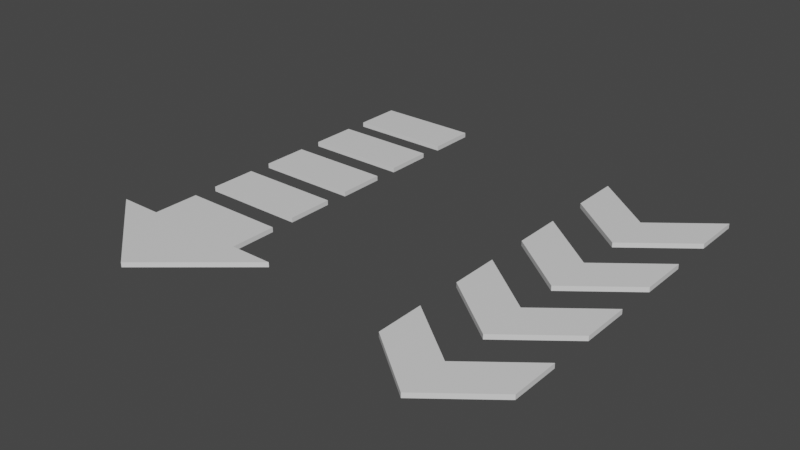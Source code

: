 # Source: Mod_Arrow.blend  (saved by Blender 3.2.14; exported with 4.5.12 LTS)
import bpy
from mathutils import Matrix  # noqa: F401  (used for matrix-valued properties, if any)

bpy.ops.wm.read_factory_settings(use_empty=True)
scene = bpy.context.scene
scene.name = 'Scene'

# ---- collections
col_collection = bpy.data.collections.new('Collection'); scene.collection.children.link(col_collection)

# ---- materials (node trees are filled in below, after node groups)
mat_material = bpy.data.materials.new('Material')
mat_material.alpha_threshold = 0.0
mat_material.use_transparent_shadow = False
mat_material.line_color = (0.0, 0.0, 0.0, 1.0)

# ---- material node trees
mat_material.use_nodes = True; mat_material.node_tree.nodes.clear()
_N = mat_material.node_tree.nodes; _L = mat_material.node_tree.links
n0 = _N.new('ShaderNodeOutputMaterial'); n0.name = 'Material Output'; n0.location = (300, 300)
n1 = _N.new('ShaderNodeBsdfPrincipled'); n1.name = 'Principled BSDF'; n1.location = (10, 300)
n1.distribution = 'GGX'
n1.subsurface_method = 'RANDOM_WALK_SKIN'
n1.inputs[2].default_value = 0.4
n1.inputs[3].default_value = 1.45
n1.inputs[27].default_value = (0.0, 0.0, 0.0, 1.0)
n1.inputs[28].default_value = 1.0
_L.new(n1.outputs[0], n0.inputs[0])
n0.is_active_output = True

# ---- world
world_world = bpy.data.worlds.new('World'); scene.world = world_world
world_world.use_nodes = True; world_world.node_tree.nodes.clear()
_N = world_world.node_tree.nodes; _L = world_world.node_tree.links
n0 = _N.new('ShaderNodeOutputWorld'); n0.name = 'World Output'; n0.location = (300, 300)
n1 = _N.new('ShaderNodeBackground'); n1.name = 'Background'; n1.location = (10, 300)
n1.inputs[0].default_value = (0.05088, 0.05088, 0.05088, 1.0)
_L.new(n1.outputs[0], n0.inputs[0])
n0.is_active_output = True
world_world.color = (0.05088, 0.05088, 0.05088)
world_world.use_sun_shadow = False
world_world.sun_shadow_jitter_overblur = 0.0

# ---- meshes
me_cube = bpy.data.meshes.new('Cube')
me_cube.from_pydata([(-1.0, 0.2, 10.0), (-1.0, 7.431e-07, 10.0), (-0.5428, 0.2, 9.985), (-0.5428, 4.233e-07, 9.985), (1.0, 0.2, 10.0), (1.0, -6.557e-07, 10.0), (0.5428, 0.2, 9.985), (0.5428, -3.36e-07, 9.985), (3.535e-07, 1.897e-07, 43.4), (9.008e-08, 0.2, 9.985), (8.134e-08, 4.365e-08, 9.985), (3.623e-07, 0.2, 43.4), (0.5428, -4.227e-07, -9.849), (0.5428, 0.2, -9.849), (-0.5428, 0.2, -9.848), (-0.5428, 3.366e-07, -9.848), (-7.148e-08, 0.2, -9.848), (-8.023e-08, -4.305e-08, -9.848), (-0.5428, 0.2, -20.11), (-0.5428, 2.917e-07, -20.11), (0.5428, 0.2, -20.11), (0.5428, -4.675e-07, -20.11), (-1.551e-07, 0.2, -20.11), (-1.638e-07, -8.792e-08, -20.11), (0.5428, -5.542e-07, -39.95), (0.5428, 0.2, -39.95), (-0.5428, 0.2, -39.95), (-0.5428, 2.05e-07, -39.95), (-3.167e-07, 0.2, -39.95), (-3.254e-07, -1.746e-07, -39.95), (-0.5428, 0.2, -49.94), (-0.5428, 1.613e-07, -49.94), (0.5428, 0.2, -49.94), (0.5428, -5.979e-07, -49.94), (-3.981e-07, 0.2, -49.94), (-4.068e-07, -2.183e-07, -49.94), (0.5428, -6.846e-07, -69.77), (0.5428, 0.2, -69.77), (-0.5428, 0.2, -69.77), (-0.5428, 7.464e-08, -69.77), (-5.596e-07, 0.2, -69.77), (-5.684e-07, -3.05e-07, -69.77), (-0.5428, 0.2, -80.25), (-0.5428, 2.884e-08, -80.25), (0.5428, 0.2, -80.25), (0.5428, -7.304e-07, -80.25), (-6.45e-07, 0.2, -80.25), (-6.537e-07, -3.508e-07, -80.25), (0.5428, -8.171e-07, -100.1), (0.5428, 0.2, -100.1), (-0.5428, 0.2, -100.1), (-0.5428, -5.785e-08, -100.1), (-8.066e-07, 0.2, -100.1), (-8.153e-07, -4.375e-07, -100.1), (-0.5428, 0.2, -110.1), (-0.5428, -1.018e-07, -110.1), (0.5428, 0.2, -110.1), (0.5428, -8.611e-07, -110.1), (-8.884e-07, 0.2, -110.1), (-8.972e-07, -4.814e-07, -110.1), (0.5428, -9.478e-07, -130.0), (0.5428, 0.2, -130.0), (-0.5428, 0.2, -130.0), (-0.5428, -1.885e-07, -130.0), (-1.05e-06, 0.2, -130.0), (-1.059e-06, -5.681e-07, -130.0)], [], [(11, 4, 6, 9), (3, 2, 14, 15), (7, 6, 4, 5), (8, 1, 3, 10), (1, 0, 2, 3), (8, 11, 0, 1), (5, 4, 11, 8), (5, 8, 10, 7), (9, 6, 13, 16), (0, 11, 9, 2), (17, 16, 13, 12), (15, 14, 16, 17), (2, 9, 16, 14), (7, 10, 17, 12), (6, 7, 12, 13), (10, 3, 15, 17), (19, 18, 26, 27), (22, 20, 25, 28), (29, 28, 25, 24), (27, 26, 28, 29), (18, 22, 28, 26), (21, 23, 29, 24), (20, 21, 24, 25), (23, 19, 27, 29), (21, 20, 22, 18, 19, 23), (31, 30, 38, 39), (34, 32, 37, 40), (41, 40, 37, 36), (39, 38, 40, 41), (30, 34, 40, 38), (33, 35, 41, 36), (32, 33, 36, 37), (35, 31, 39, 41), (33, 32, 34, 30, 31, 35), (43, 42, 50, 51), (46, 44, 49, 52), (53, 52, 49, 48), (51, 50, 52, 53), (42, 46, 52, 50), (45, 47, 53, 48), (44, 45, 48, 49), (47, 43, 51, 53), (45, 44, 46, 42, 43, 47), (55, 54, 62, 63), (58, 56, 61, 64), (65, 64, 61, 60), (63, 62, 64, 65), (54, 58, 64, 62), (57, 59, 65, 60), (56, 57, 60, 61), (59, 55, 63, 65), (57, 56, 58, 54, 55, 59)])
_uv = me_cube.uv_layers.new(name='UVMap')
_uv.uv.foreach_set('vector', [0.75, 0.5, 0.875, 0.5, 0.875, 0.75, 0.75, 0.75, 0.375, 0.75, 0.625, 0.75, 0.625, 0.75, 0.375, 0.75, 0.375, 0.0, 0.625, 0.0, 0.625, 0.25, 0.375, 0.25, 0.25, 0.5, 0.375, 0.5, 0.375, 0.75, 0.25, 0.75, 0.375, 0.5, 0.625, 0.5, 0.625, 0.75, 0.375, 0.75, 0.375, 0.375, 0.625, 0.375, 0.625, 0.5, 0.375, 0.5, 0.375, 0.25, 0.625, 0.25, 0.625, 0.375, 0.375, 0.375, 0.125, 0.5, 0.25, 0.5, 0.25, 0.75, 0.125, 0.75, 0.75, 0.75, 0.875, 0.75, 0.875, 0.75, 0.75, 0.75, 0.625, 0.5, 0.75, 0.5, 0.75, 0.75, 0.625, 0.75, 0.375, 0.875, 0.625, 0.875, 0.625, 1.0, 0.375, 1.0, 0.375, 0.75, 0.625, 0.75, 0.625, 0.875, 0.375, 0.875, 0.625, 0.75, 0.75, 0.75, 0.75, 0.75, 0.625, 0.75, 0.125, 0.75, 0.25, 0.75, 0.25, 0.75, 0.125, 0.75, 0.625, 0.0, 0.375, 0.0, 0.375, 0.0, 0.625, 0.0, 0.25, 0.75, 0.375, 0.75, 0.375, 0.75, 0.25, 0.75, 0.375, 0.75, 0.625, 0.75, 0.625, 0.75, 0.375, 0.75, 0.75, 0.75, 0.875, 0.75, 0.875, 0.75, 0.75, 0.75, 0.375, 0.875, 0.625, 0.875, 0.625, 1.0, 0.375, 1.0, 0.375, 0.75, 0.625, 0.75, 0.625, 0.875, 0.375, 0.875, 0.625, 0.75, 0.75, 0.75, 0.75, 0.75, 0.625, 0.75, 0.125, 0.75, 0.25, 0.75, 0.25, 0.75, 0.125, 0.75, 0.625, 0.0, 0.375, 0.0, 0.375, 0.0, 0.625, 0.0, 0.25, 0.75, 0.375, 0.75, 0.375, 0.75, 0.25, 0.75, 0.125, 0.75, 0.875, 0.75, 0.75, 0.75, 0.625, 0.75, 0.375, 0.75, 0.25, 0.75, 0.375, 0.75, 0.625, 0.75, 0.625, 0.75, 0.375, 0.75, 0.75, 0.75, 0.875, 0.75, 0.875, 0.75, 0.75, 0.75, 0.375, 0.875, 0.625, 0.875, 0.625, 1.0, 0.375, 1.0, 0.375, 0.75, 0.625, 0.75, 0.625, 0.875, 0.375, 0.875, 0.625, 0.75, 0.75, 0.75, 0.75, 0.75, 0.625, 0.75, 0.125, 0.75, 0.25, 0.75, 0.25, 0.75, 0.125, 0.75, 0.625, 0.0, 0.375, 0.0, 0.375, 0.0, 0.625, 0.0, 0.25, 0.75, 0.375, 0.75, 0.375, 0.75, 0.25, 0.75, 0.125, 0.75, 0.875, 0.75, 0.75, 0.75, 0.625, 0.75, 0.375, 0.75, 0.25, 0.75, 0.375, 0.75, 0.625, 0.75, 0.625, 0.75, 0.375, 0.75, 0.75, 0.75, 0.875, 0.75, 0.875, 0.75, 0.75, 0.75, 0.375, 0.875, 0.625, 0.875, 0.625, 1.0, 0.375, 1.0, 0.375, 0.75, 0.625, 0.75, 0.625, 0.875, 0.375, 0.875, 0.625, 0.75, 0.75, 0.75, 0.75, 0.75, 0.625, 0.75, 0.125, 0.75, 0.25, 0.75, 0.25, 0.75, 0.125, 0.75, 0.625, 0.0, 0.375, 0.0, 0.375, 0.0, 0.625, 0.0, 0.25, 0.75, 0.375, 0.75, 0.375, 0.75, 0.25, 0.75, 0.125, 0.75, 0.875, 0.75, 0.75, 0.75, 0.625, 0.75, 0.375, 0.75, 0.25, 0.75, 0.375, 0.75, 0.625, 0.75, 0.625, 0.75, 0.375, 0.75, 0.75, 0.75, 0.875, 0.75, 0.875, 0.75, 0.75, 0.75, 0.375, 0.875, 0.625, 0.875, 0.625, 1.0, 0.375, 1.0, 0.375, 0.75, 0.625, 0.75, 0.625, 0.875, 0.375, 0.875, 0.625, 0.75, 0.75, 0.75, 0.75, 0.75, 0.625, 0.75, 0.125, 0.75, 0.25, 0.75, 0.25, 0.75, 0.125, 0.75, 0.625, 0.0, 0.375, 0.0, 0.375, 0.0, 0.625, 0.0, 0.25, 0.75, 0.375, 0.75, 0.375, 0.75, 0.25, 0.75, 0.125, 0.75, 0.875, 0.75, 0.75, 0.75, 0.625, 0.75, 0.375, 0.75, 0.25, 0.75])
me_cube.materials.append(mat_material)
me_cube.use_mirror_vertex_groups = False
me_cube.update()
me_cube_001 = bpy.data.meshes.new('Cube.001')
me_cube_001.from_pydata([(-0.6541, -1.0, 2.0), (-0.6541, -1.0, 0.0), (-0.6541, 1.092, 2.0), (-0.6541, 1.092, 0.0), (0.6541, -1.0, 2.0), (0.6541, -1.0, 0.0), (0.6541, 1.092, 2.0), (0.6541, 1.092, 0.0), (2.489e-07, -3.055, 0.0), (7.845e-08, -0.963, 2.0), (7.845e-08, -0.963, 0.0), (2.489e-07, -3.055, 2.0), (-0.6541, 3.057, 2.0), (-0.6541, 3.057, 0.0), (-0.6541, 5.149, 2.0), (-0.6541, 5.149, 0.0), (0.6541, 3.057, 2.0), (0.6541, 3.057, 0.0), (0.6541, 5.149, 2.0), (0.6541, 5.149, 0.0), (-8.164e-08, 1.002, 0.0), (-2.521e-07, 3.094, 2.0), (-2.521e-07, 3.094, 0.0), (-8.164e-08, 1.002, 2.0), (-0.6541, 6.994, 2.0), (-0.6541, 6.994, 0.0), (-0.6541, 9.086, 2.0), (-0.6541, 9.086, 0.0), (0.6541, 6.994, 2.0), (0.6541, 6.994, 0.0), (0.6541, 9.086, 2.0), (0.6541, 9.086, 0.0), (-4.023e-07, 4.939, 0.0), (-5.727e-07, 7.031, 2.0), (-5.727e-07, 7.031, 0.0), (-4.023e-07, 4.939, 2.0), (-0.6541, 11.06, 2.0), (-0.6541, 11.06, 0.0), (-0.6541, 13.15, 2.0), (-0.6541, 13.15, 0.0), (0.6541, 11.06, 2.0), (0.6541, 11.06, 0.0), (0.6541, 13.15, 2.0), (0.6541, 13.15, 0.0), (-7.334e-07, 9.003, 0.0), (-9.038e-07, 11.09, 2.0), (-9.038e-07, 11.09, 0.0), (-7.334e-07, 9.003, 2.0), (0.6541, 0.04596, 0.0), (-0.6541, -1.0, 1.0), (0.6541, 1.092, 1.0), (-0.6541, 1.092, 1.0), (0.6541, -1.0, 1.0), (-0.6541, 0.04596, 2.0), (0.6541, 0.04596, 2.0), (-0.6541, 0.04596, 0.0), (0.6541, 4.103, 0.0), (-0.6541, 3.057, 1.0), (0.6541, 5.149, 1.0), (-0.6541, 5.149, 1.0), (0.6541, 3.057, 1.0), (-0.6541, 4.103, 2.0), (0.6541, 4.103, 2.0), (-0.6541, 4.103, 0.0), (0.6541, 8.04, 0.0), (-0.6541, 6.994, 1.0), (0.6541, 9.086, 1.0), (-0.6541, 9.086, 1.0), (0.6541, 6.994, 1.0), (-0.6541, 8.04, 2.0), (0.6541, 8.04, 2.0), (-0.6541, 8.04, 0.0), (0.6541, 12.1, 0.0), (-0.6541, 11.06, 1.0), (0.6541, 13.15, 1.0), (-0.6541, 13.15, 1.0), (0.6541, 11.06, 1.0), (-0.6541, 12.1, 2.0), (0.6541, 12.1, 2.0), (-0.6541, 12.1, 0.0), (-0.6541, 12.1, 1.0), (0.6541, 12.1, 1.0), (-0.6541, 8.04, 1.0), (0.6541, 8.04, 1.0), (-0.6541, 4.103, 1.0), (0.6541, 4.103, 1.0), (-0.6541, 0.04596, 1.0), (0.6541, 0.04596, 1.0)], [], [(11, 4, 54, 6, 9), (10, 9, 6, 50, 7), (87, 54, 4, 52), (8, 1, 55, 3, 10), (86, 53, 2, 51), (8, 11, 0, 49, 1), (5, 52, 4, 11, 8), (5, 8, 10, 7, 48), (3, 51, 2, 9, 10), (0, 11, 9, 2, 53), (23, 16, 62, 18, 21), (22, 21, 18, 58, 19), (85, 62, 16, 60), (20, 13, 63, 15, 22), (84, 61, 14, 59), (20, 23, 12, 57, 13), (17, 60, 16, 23, 20), (17, 20, 22, 19, 56), (15, 59, 14, 21, 22), (12, 23, 21, 14, 61), (35, 28, 70, 30, 33), (34, 33, 30, 66, 31), (83, 70, 28, 68), (32, 25, 71, 27, 34), (82, 69, 26, 67), (32, 35, 24, 65, 25), (29, 68, 28, 35, 32), (29, 32, 34, 31, 64), (27, 67, 26, 33, 34), (24, 35, 33, 26, 69), (47, 40, 78, 42, 45), (46, 45, 42, 74, 43), (81, 78, 40, 76), (44, 37, 79, 39, 46), (80, 77, 38, 75), (44, 47, 36, 73, 37), (41, 76, 40, 47, 44), (41, 44, 46, 43, 72), (39, 75, 38, 45, 46), (36, 47, 45, 38, 77), (79, 80, 75, 39), (37, 73, 80, 79), (73, 36, 77, 80), (72, 81, 76, 41), (43, 74, 81, 72), (74, 42, 78, 81), (71, 82, 67, 27), (25, 65, 82, 71), (65, 24, 69, 82), (64, 83, 68, 29), (31, 66, 83, 64), (66, 30, 70, 83), (63, 84, 59, 15), (13, 57, 84, 63), (57, 12, 61, 84), (56, 85, 60, 17), (19, 58, 85, 56), (58, 18, 62, 85), (55, 86, 51, 3), (1, 49, 86, 55), (49, 0, 53, 86), (48, 87, 52, 5), (7, 50, 87, 48), (50, 6, 54, 87)])
_uv = me_cube_001.uv_layers.new(name='UVMap')
_uv.uv.foreach_set('vector', [0.75, 0.5, 0.875, 0.5, 0.875, 0.625, 0.875, 0.75, 0.75, 0.75, 0.375, 0.875, 0.625, 0.875, 0.625, 1.0, 0.5, 1.0, 0.375, 1.0, 0.5, 0.125, 0.625, 0.125, 0.625, 0.25, 0.5, 0.25, 0.25, 0.5, 0.375, 0.5, 0.375, 0.625, 0.375, 0.75, 0.25, 0.75, 0.5, 0.625, 0.625, 0.625, 0.625, 0.75, 0.5, 0.75, 0.375, 0.375, 0.625, 0.375, 0.625, 0.5, 0.5, 0.5, 0.375, 0.5, 0.375, 0.25, 0.5, 0.25, 0.625, 0.25, 0.625, 0.375, 0.375, 0.375, 0.125, 0.5, 0.25, 0.5, 0.25, 0.75, 0.125, 0.75, 0.125, 0.625, 0.375, 0.75, 0.5, 0.75, 0.625, 0.75, 0.625, 0.875, 0.375, 0.875, 0.625, 0.5, 0.75, 0.5, 0.75, 0.75, 0.625, 0.75, 0.625, 0.625, 0.75, 0.5, 0.875, 0.5, 0.875, 0.625, 0.875, 0.75, 0.75, 0.75, 0.375, 0.875, 0.625, 0.875, 0.625, 1.0, 0.5, 1.0, 0.375, 1.0, 0.5, 0.125, 0.625, 0.125, 0.625, 0.25, 0.5, 0.25, 0.25, 0.5, 0.375, 0.5, 0.375, 0.625, 0.375, 0.75, 0.25, 0.75, 0.5, 0.625, 0.625, 0.625, 0.625, 0.75, 0.5, 0.75, 0.375, 0.375, 0.625, 0.375, 0.625, 0.5, 0.5, 0.5, 0.375, 0.5, 0.375, 0.25, 0.5, 0.25, 0.625, 0.25, 0.625, 0.375, 0.375, 0.375, 0.125, 0.5, 0.25, 0.5, 0.25, 0.75, 0.125, 0.75, 0.125, 0.625, 0.375, 0.75, 0.5, 0.75, 0.625, 0.75, 0.625, 0.875, 0.375, 0.875, 0.625, 0.5, 0.75, 0.5, 0.75, 0.75, 0.625, 0.75, 0.625, 0.625, 0.75, 0.5, 0.875, 0.5, 0.875, 0.625, 0.875, 0.75, 0.75, 0.75, 0.375, 0.875, 0.625, 0.875, 0.625, 1.0, 0.5, 1.0, 0.375, 1.0, 0.5, 0.125, 0.625, 0.125, 0.625, 0.25, 0.5, 0.25, 0.25, 0.5, 0.375, 0.5, 0.375, 0.625, 0.375, 0.75, 0.25, 0.75, 0.5, 0.625, 0.625, 0.625, 0.625, 0.75, 0.5, 0.75, 0.375, 0.375, 0.625, 0.375, 0.625, 0.5, 0.5, 0.5, 0.375, 0.5, 0.375, 0.25, 0.5, 0.25, 0.625, 0.25, 0.625, 0.375, 0.375, 0.375, 0.125, 0.5, 0.25, 0.5, 0.25, 0.75, 0.125, 0.75, 0.125, 0.625, 0.375, 0.75, 0.5, 0.75, 0.625, 0.75, 0.625, 0.875, 0.375, 0.875, 0.625, 0.5, 0.75, 0.5, 0.75, 0.75, 0.625, 0.75, 0.625, 0.625, 0.75, 0.5, 0.875, 0.5, 0.875, 0.625, 0.875, 0.75, 0.75, 0.75, 0.375, 0.875, 0.625, 0.875, 0.625, 1.0, 0.5, 1.0, 0.375, 1.0, 0.5, 0.125, 0.625, 0.125, 0.625, 0.25, 0.5, 0.25, 0.25, 0.5, 0.375, 0.5, 0.375, 0.625, 0.375, 0.75, 0.25, 0.75, 0.5, 0.625, 0.625, 0.625, 0.625, 0.75, 0.5, 0.75, 0.375, 0.375, 0.625, 0.375, 0.625, 0.5, 0.5, 0.5, 0.375, 0.5, 0.375, 0.25, 0.5, 0.25, 0.625, 0.25, 0.625, 0.375, 0.375, 0.375, 0.125, 0.5, 0.25, 0.5, 0.25, 0.75, 0.125, 0.75, 0.125, 0.625, 0.375, 0.75, 0.5, 0.75, 0.625, 0.75, 0.625, 0.875, 0.375, 0.875, 0.625, 0.5, 0.75, 0.5, 0.75, 0.75, 0.625, 0.75, 0.625, 0.625, 0.375, 0.625, 0.5, 0.625, 0.5, 0.75, 0.375, 0.75, 0.375, 0.5, 0.5, 0.5, 0.5, 0.625, 0.375, 0.625, 0.5, 0.5, 0.625, 0.5, 0.625, 0.625, 0.5, 0.625, 0.375, 0.125, 0.5, 0.125, 0.5, 0.25, 0.375, 0.25, 0.375, 0.0, 0.5, 0.0, 0.5, 0.125, 0.375, 0.125, 0.5, 0.0, 0.625, 0.0, 0.625, 0.125, 0.5, 0.125, 0.375, 0.625, 0.5, 0.625, 0.5, 0.75, 0.375, 0.75, 0.375, 0.5, 0.5, 0.5, 0.5, 0.625, 0.375, 0.625, 0.5, 0.5, 0.625, 0.5, 0.625, 0.625, 0.5, 0.625, 0.375, 0.125, 0.5, 0.125, 0.5, 0.25, 0.375, 0.25, 0.375, 0.0, 0.5, 0.0, 0.5, 0.125, 0.375, 0.125, 0.5, 0.0, 0.625, 0.0, 0.625, 0.125, 0.5, 0.125, 0.375, 0.625, 0.5, 0.625, 0.5, 0.75, 0.375, 0.75, 0.375, 0.5, 0.5, 0.5, 0.5, 0.625, 0.375, 0.625, 0.5, 0.5, 0.625, 0.5, 0.625, 0.625, 0.5, 0.625, 0.375, 0.125, 0.5, 0.125, 0.5, 0.25, 0.375, 0.25, 0.375, 0.0, 0.5, 0.0, 0.5, 0.125, 0.375, 0.125, 0.5, 0.0, 0.625, 0.0, 0.625, 0.125, 0.5, 0.125, 0.375, 0.625, 0.5, 0.625, 0.5, 0.75, 0.375, 0.75, 0.375, 0.5, 0.5, 0.5, 0.5, 0.625, 0.375, 0.625, 0.5, 0.5, 0.625, 0.5, 0.625, 0.625, 0.5, 0.625, 0.375, 0.125, 0.5, 0.125, 0.5, 0.25, 0.375, 0.25, 0.375, 0.0, 0.5, 0.0, 0.5, 0.125, 0.375, 0.125, 0.5, 0.0, 0.625, 0.0, 0.625, 0.125, 0.5, 0.125])
me_cube_001.materials.append(mat_material)
me_cube_001.use_mirror_vertex_groups = False
me_cube_001.update()

# ---- objects
ob_cube = bpy.data.objects.new('Cube', me_cube)
ob_cube_001 = bpy.data.objects.new('Cube.001', me_cube_001)

# ---- transforms, parenting, visibility, modifiers, constraints
ob_cube.location = (-12.56, 0.9435, -0.1)
ob_cube.rotation_euler = (1.571, 0.0, 0.0)
ob_cube.scale = (4.0, 1.0, 0.1)
ob_cube.lock_rotations_4d = False
ob_cube.empty_display_type = 'ARROWS'
ob_cube.lineart.crease_threshold = 0.0
ob_cube_001.location = (0.0, 5.364e-07, -0.1)
ob_cube_001.scale = (4.0, 1.0, 0.1)
ob_cube_001.lock_rotations_4d = False
ob_cube_001.empty_display_type = 'ARROWS'
ob_cube_001.lineart.crease_threshold = 0.0

# ---- collection membership
col_collection.objects.link(ob_cube)
col_collection.objects.link(ob_cube_001)

# ---- scene / render settings (as saved in the file)
scene.frame_start = 1; scene.frame_end = 250; scene.frame_set(1)
scene.render.engine = 'BLENDER_EEVEE_NEXT'
scene.cycles.sampling_pattern = 'TABULATED_SOBOL'
scene.cycles.use_light_tree = False
scene.view_settings.view_transform = 'Filmic'
bpy.context.view_layer.update()

# ---- added for rendering (the .blend has no active camera and no usable light): camera, sun
cam_auto = bpy.data.cameras.new('AutoCamera')
cam_auto.lens = 50.0
cam_auto.sensor_width = 36.0
cam_auto.clip_end = 1000.0
ob_auto_camera = bpy.data.objects.new('AutoCamera', cam_auto)
scene.collection.objects.link(ob_auto_camera)
ob_auto_camera.location = (16.9468, -23.4289, 19.134)
ob_auto_camera.rotation_euler = (1.09748, -7.21219e-08, 0.694738)
scene.camera = ob_auto_camera
light_auto_sun = bpy.data.lights.new('AutoSun', 'SUN')
light_auto_sun.energy = 3.0
light_auto_sun.angle = 0.0523599
ob_auto_sun = bpy.data.objects.new('AutoSun', light_auto_sun)
scene.collection.objects.link(ob_auto_sun)
ob_auto_sun.rotation_euler = (0.872665, 0.174533, 0.523599)
bpy.context.view_layer.update()
